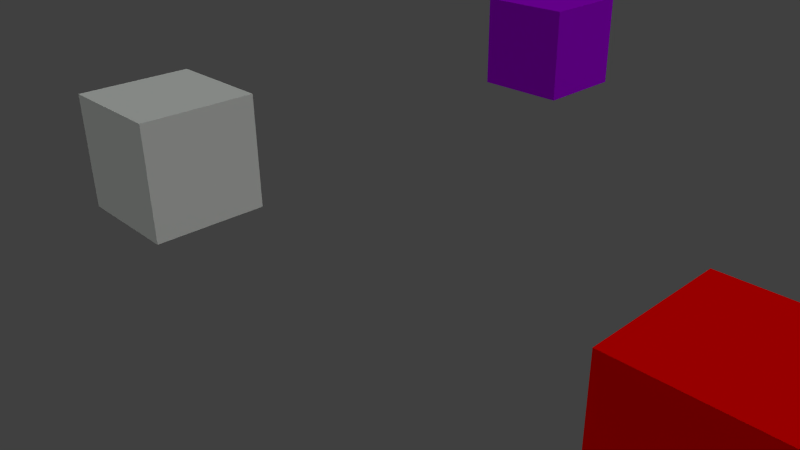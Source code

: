 # Source: simulating-wires.blend  (saved by Blender 2.63.0; exported with 4.5.12 LTS)
import bpy
from mathutils import Matrix  # noqa: F401  (used for matrix-valued properties, if any)

bpy.ops.wm.read_factory_settings(use_empty=True)
scene = bpy.context.scene
scene.name = 'Scene'

# ---- collections
col_collection_1 = bpy.data.collections.new('Collection 1'); scene.collection.children.link(col_collection_1)

# ---- materials (node trees are filled in below, after node groups)
mat_morality = bpy.data.materials.new('Morality')
mat_morality.alpha_threshold = 0.0
mat_morality.use_transparent_shadow = False
mat_morality.diffuse_color = (0.7615, 0.8, 0.7639, 1.0)
mat_morality.roughness = 0.5
mat_morality.line_color = (0.0, 0.0, 0.0, 1.0)
mat_curiosity = bpy.data.materials.new('Curiosity')
mat_curiosity.alpha_threshold = 0.0
mat_curiosity.use_transparent_shadow = False
mat_curiosity.diffuse_color = (0.4, 0.0, 0.8, 1.0)
mat_curiosity.roughness = 0.5
mat_curiosity.line_color = (0.0, 0.0, 0.0, 1.0)
mat_anger = bpy.data.materials.new('Anger')
mat_anger.alpha_threshold = 0.0
mat_anger.use_transparent_shadow = False
mat_anger.diffuse_color = (1.0, 0.0, 0.0, 1.0)
mat_anger.roughness = 0.5
mat_anger.line_color = (0.0, 0.0, 0.0, 1.0)
mat_intelligence = bpy.data.materials.new('intelligence')
mat_intelligence.alpha_threshold = 0.0
mat_intelligence.use_transparent_shadow = False
mat_intelligence.diffuse_color = (0.0, 0.02488, 0.8, 1.0)
mat_intelligence.roughness = 0.5
mat_intelligence.line_color = (0.0, 0.0, 0.0, 1.0)

# ---- material node trees

# ---- world
world_world = bpy.data.worlds.new('World'); scene.world = world_world
world_world.color = (0.05088, 0.05088, 0.05088)
world_world.use_sun_shadow = False
world_world.sun_shadow_jitter_overblur = 0.0
world_world.cycles.sampling_method = 'MANUAL'
world_world.cycles.sample_map_resolution = 256

# ---- cameras
cam_camera = bpy.data.cameras.new('Camera')
cam_camera.clip_end = 100.0
cam_camera.lens = 35.0
cam_camera.sensor_width = 32.0
cam_camera.sensor_height = 18.0
cam_camera.ortho_scale = 7.314
cam_camera.dof.focus_distance = 0.0
cam_camera.dof.aperture_fstop = 128.0

# ---- lights
light_point = bpy.data.lights.new('Point', 'SUN')
light_point.transmission_factor = 0.0
light_point.angle = 1.571
light_point.energy = 1.0
light_point.shadow_buffer_clip_start = 0.5
light_point.shadow_soft_size = 1.0
light_point.shadow_cascade_max_distance = 1000.0
light_point.cycles.use_multiple_importance_sampling = False
light_lamp = bpy.data.lights.new('Lamp', 'SUN')
light_lamp.transmission_factor = 0.0
light_lamp.cutoff_distance = 30.0
light_lamp.angle = 1.571
light_lamp.energy = 1.0
light_lamp.shadow_buffer_clip_start = 1.001
light_lamp.shadow_soft_size = 1.0
light_lamp.shadow_cascade_max_distance = 1000.0
light_lamp.cycles.use_multiple_importance_sampling = False

# ---- meshes
me_curiosity = bpy.data.meshes.new('Curiosity')
me_curiosity.from_pydata([(1.0, 1.0, -1.0), (1.0, -1.0, -1.0), (-1.0, -1.0, -1.0), (-1.0, 1.0, -1.0), (1.0, 1.0, 1.0), (1.0, -1.0, 1.0), (-1.0, -1.0, 1.0), (-1.0, 1.0, 1.0)], [], [(0, 1, 2, 3), (4, 7, 6, 5), (0, 4, 5, 1), (1, 5, 6, 2), (2, 6, 7, 3), (4, 0, 3, 7)])
me_curiosity.polygons.foreach_set('material_index', [1, 1, 1, 1, 1, 1])
me_curiosity.materials.append(mat_morality)
me_curiosity.materials.append(mat_curiosity)
me_curiosity.use_remesh_preserve_volume = False
me_curiosity.use_remesh_preserve_attributes = False
me_curiosity.use_mirror_vertex_groups = False
me_curiosity.update()
me_cube_002 = bpy.data.meshes.new('Cube.002')
me_cube_002.from_pydata([(1.0, 1.0, -1.0), (1.0, -1.0, -1.0), (-1.0, -1.0, -1.0), (-1.0, 1.0, -1.0), (1.0, 1.0, 1.0), (1.0, -1.0, 1.0), (-1.0, -1.0, 1.0), (-1.0, 1.0, 1.0)], [], [(0, 1, 2, 3), (4, 7, 6, 5), (0, 4, 5, 1), (1, 5, 6, 2), (2, 6, 7, 3), (4, 0, 3, 7)])
me_cube_002.polygons.foreach_set('material_index', [2, 2, 2, 2, 2, 2])
me_cube_002.materials.append(mat_morality)
me_cube_002.materials.append(mat_anger)
me_cube_002.materials.append(mat_intelligence)
me_cube_002.use_remesh_preserve_volume = False
me_cube_002.use_remesh_preserve_attributes = False
me_cube_002.use_mirror_vertex_groups = False
me_cube_002.update()
me_cube_001 = bpy.data.meshes.new('Cube.001')
me_cube_001.from_pydata([(1.0, 1.0, -1.0), (1.0, -1.0, -1.0), (-1.0, -1.0, -1.0), (-1.0, 1.0, -1.0), (1.0, 1.0, 1.0), (1.0, -1.0, 1.0), (-1.0, -1.0, 1.0), (-1.0, 1.0, 1.0)], [], [(0, 1, 2, 3), (4, 7, 6, 5), (0, 4, 5, 1), (1, 5, 6, 2), (2, 6, 7, 3), (4, 0, 3, 7)])
me_cube_001.polygons.foreach_set('material_index', [1, 1, 1, 1, 1, 1])
me_cube_001.materials.append(mat_morality)
me_cube_001.materials.append(mat_anger)
me_cube_001.use_remesh_preserve_volume = False
me_cube_001.use_remesh_preserve_attributes = False
me_cube_001.use_mirror_vertex_groups = False
me_cube_001.update()
me_cube = bpy.data.meshes.new('Cube')
me_cube.from_pydata([(1.0, 1.0, -1.0), (1.0, -1.0, -1.0), (-1.0, -1.0, -1.0), (-1.0, 1.0, -1.0), (1.0, 1.0, 1.0), (1.0, -1.0, 1.0), (-1.0, -1.0, 1.0), (-1.0, 1.0, 1.0)], [], [(0, 1, 2, 3), (4, 7, 6, 5), (0, 4, 5, 1), (1, 5, 6, 2), (2, 6, 7, 3), (4, 0, 3, 7)])
me_cube.materials.append(mat_morality)
me_cube.use_remesh_preserve_volume = False
me_cube.use_remesh_preserve_attributes = False
me_cube.use_mirror_vertex_groups = False
me_cube.update()

# ---- objects
ob_curiosity = bpy.data.objects.new('Curiosity', me_curiosity)
ob_intelligence = bpy.data.objects.new('Intelligence', me_cube_002)
ob_anger = bpy.data.objects.new('Anger', me_cube_001)
ob_point = bpy.data.objects.new('Point', light_point)
ob_morality = bpy.data.objects.new('Morality', me_cube)
ob_lamp = bpy.data.objects.new('Lamp', light_lamp)
ob_camera = bpy.data.objects.new('Camera', cam_camera)

# ---- transforms, parenting, visibility, modifiers, constraints
ob_curiosity.location = (-5.0, 10.0, 0.0)
ob_curiosity.lock_rotations_4d = False
ob_curiosity.empty_display_type = 'ARROWS'
ob_curiosity.lineart.crease_threshold = 0.0
ob_intelligence.location = (5.0, 10.0, 0.0)
ob_intelligence.lock_rotations_4d = False
ob_intelligence.empty_display_type = 'ARROWS'
ob_intelligence.lineart.crease_threshold = 0.0
ob_anger.location = (5.0, 0.0, 0.0)
ob_anger.lock_rotations_4d = False
ob_anger.empty_display_type = 'ARROWS'
ob_anger.lineart.crease_threshold = 0.0
ob_point.location = (-10.37, 3.873, 0.0)
ob_point.rotation_euler = (-0.0, -2.133, -0.0)
ob_point.lineart.crease_threshold = 0.0
ob_morality.location = (-5.0, 0.0, 0.0)
ob_morality.lock_rotations_4d = False
ob_morality.empty_display_type = 'ARROWS'
ob_morality.lineart.crease_threshold = 0.0
ob_lamp.location = (7.176, 1.005, 5.904)
ob_lamp.rotation_euler = (0.6503, 0.05522, 1.866)
ob_lamp.lock_rotations_4d = False
ob_lamp.empty_display_type = 'ARROWS'
ob_lamp.color = (0.0, 0.0, 0.0, 0.0)
ob_lamp.lineart.crease_threshold = 0.0
ob_camera.location = (7.481, -6.508, 5.344)
ob_camera.rotation_euler = (1.109, 0.01082, 0.8149)
ob_camera.lock_rotations_4d = False
ob_camera.empty_display_type = 'ARROWS'
ob_camera.color = (0.0, 0.0, 0.0, 0.0)
ob_camera.display_type = 'WIRE'
ob_camera.lineart.crease_threshold = 0.0

# ---- collection membership
col_collection_1.objects.link(ob_curiosity)
col_collection_1.objects.link(ob_intelligence)
col_collection_1.objects.link(ob_anger)
col_collection_1.objects.link(ob_point)
col_collection_1.objects.link(ob_morality)
col_collection_1.objects.link(ob_lamp)
col_collection_1.objects.link(ob_camera)

# ---- scene / render settings (as saved in the file)
scene.camera = ob_camera
scene.frame_start = 1; scene.frame_end = 250; scene.frame_set(1)
scene.render.engine = 'BLENDER_EEVEE_NEXT'
scene.render.image_settings.color_mode = 'RGB'
scene.render.image_settings.compression = 90
scene.render.resolution_percentage = 50
scene.render.dither_intensity = 0.0
scene.render.bake_margin = 2
scene.render.bake_bias = 0.0
scene.cycles.use_denoising = False
scene.cycles.samples = 10
scene.cycles.sampling_pattern = 'TABULATED_SOBOL'
scene.cycles.light_sampling_threshold = 0.0
scene.cycles.use_adaptive_sampling = False
scene.cycles.use_light_tree = False
scene.cycles.blur_glossy = 0.0
scene.cycles.volume_bounces = 1
scene.cycles.pixel_filter_type = 'GAUSSIAN'
scene.cycles.sample_clamp_indirect = 0.0
scene.view_settings.view_transform = 'Standard'
bpy.context.view_layer.update()
